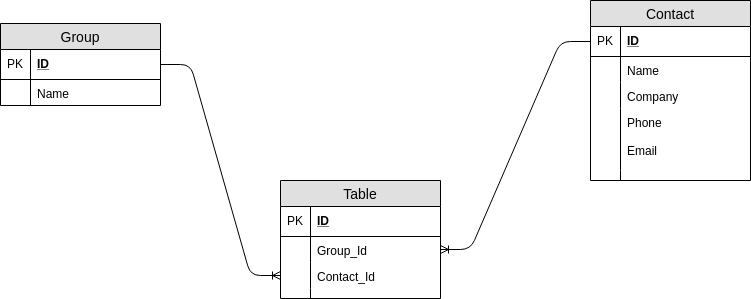

The diagram above was exported from draw.io. Its source (the exported page's mxGraphModel, read from the mxfile embedded in the PNG):
<mxGraphModel dx="1187" dy="643" grid="1" gridSize="10" guides="1" tooltips="1" connect="1" arrows="1" fold="1" page="1" pageScale="1" pageWidth="850" pageHeight="1100" math="0" shadow="0">
  <root>
    <mxCell id="0" />
    <mxCell id="1" parent="0" />
    <mxCell id="UtUnejB9Q5W4-RHxpjQL-1" value="Contact" style="swimlane;fontStyle=0;childLayout=stackLayout;horizontal=1;startSize=26;fillColor=#e0e0e0;horizontalStack=0;resizeParent=1;resizeParentMax=0;resizeLast=0;collapsible=1;marginBottom=0;swimlaneFillColor=#ffffff;align=center;fontSize=14;" parent="1" vertex="1">
      <mxGeometry x="630" y="50" width="160" height="180" as="geometry" />
    </mxCell>
    <mxCell id="UtUnejB9Q5W4-RHxpjQL-2" value="ID" style="shape=partialRectangle;top=0;left=0;right=0;bottom=1;align=left;verticalAlign=middle;fillColor=none;spacingLeft=34;spacingRight=4;overflow=hidden;rotatable=0;points=[[0,0.5],[1,0.5]];portConstraint=eastwest;dropTarget=0;fontStyle=5;fontSize=12;" parent="UtUnejB9Q5W4-RHxpjQL-1" vertex="1">
      <mxGeometry y="26" width="160" height="30" as="geometry" />
    </mxCell>
    <mxCell id="UtUnejB9Q5W4-RHxpjQL-3" value="PK" style="shape=partialRectangle;top=0;left=0;bottom=0;fillColor=none;align=left;verticalAlign=middle;spacingLeft=4;spacingRight=4;overflow=hidden;rotatable=0;points=[];portConstraint=eastwest;part=1;fontSize=12;" parent="UtUnejB9Q5W4-RHxpjQL-2" vertex="1" connectable="0">
      <mxGeometry width="30" height="30" as="geometry" />
    </mxCell>
    <mxCell id="UtUnejB9Q5W4-RHxpjQL-4" value="Name" style="shape=partialRectangle;top=0;left=0;right=0;bottom=0;align=left;verticalAlign=top;fillColor=none;spacingLeft=34;spacingRight=4;overflow=hidden;rotatable=0;points=[[0,0.5],[1,0.5]];portConstraint=eastwest;dropTarget=0;fontSize=12;" parent="UtUnejB9Q5W4-RHxpjQL-1" vertex="1">
      <mxGeometry y="56" width="160" height="26" as="geometry" />
    </mxCell>
    <mxCell id="UtUnejB9Q5W4-RHxpjQL-5" value="" style="shape=partialRectangle;top=0;left=0;bottom=0;fillColor=none;align=left;verticalAlign=top;spacingLeft=4;spacingRight=4;overflow=hidden;rotatable=0;points=[];portConstraint=eastwest;part=1;fontSize=12;" parent="UtUnejB9Q5W4-RHxpjQL-4" vertex="1" connectable="0">
      <mxGeometry width="30" height="26" as="geometry" />
    </mxCell>
    <mxCell id="UtUnejB9Q5W4-RHxpjQL-6" value="Company" style="shape=partialRectangle;top=0;left=0;right=0;bottom=0;align=left;verticalAlign=top;fillColor=none;spacingLeft=34;spacingRight=4;overflow=hidden;rotatable=0;points=[[0,0.5],[1,0.5]];portConstraint=eastwest;dropTarget=0;fontSize=12;" parent="UtUnejB9Q5W4-RHxpjQL-1" vertex="1">
      <mxGeometry y="82" width="160" height="26" as="geometry" />
    </mxCell>
    <mxCell id="UtUnejB9Q5W4-RHxpjQL-7" value="" style="shape=partialRectangle;top=0;left=0;bottom=0;fillColor=none;align=left;verticalAlign=top;spacingLeft=4;spacingRight=4;overflow=hidden;rotatable=0;points=[];portConstraint=eastwest;part=1;fontSize=12;" parent="UtUnejB9Q5W4-RHxpjQL-6" vertex="1" connectable="0">
      <mxGeometry width="30" height="26" as="geometry" />
    </mxCell>
    <mxCell id="UtUnejB9Q5W4-RHxpjQL-8" value="Phone&#10;&#10;Email" style="shape=partialRectangle;top=0;left=0;right=0;bottom=0;align=left;verticalAlign=top;fillColor=none;spacingLeft=34;spacingRight=4;overflow=hidden;rotatable=0;points=[[0,0.5],[1,0.5]];portConstraint=eastwest;dropTarget=0;fontSize=12;" parent="UtUnejB9Q5W4-RHxpjQL-1" vertex="1">
      <mxGeometry y="108" width="160" height="62" as="geometry" />
    </mxCell>
    <mxCell id="UtUnejB9Q5W4-RHxpjQL-9" value="" style="shape=partialRectangle;top=0;left=0;bottom=0;fillColor=none;align=left;verticalAlign=top;spacingLeft=4;spacingRight=4;overflow=hidden;rotatable=0;points=[];portConstraint=eastwest;part=1;fontSize=12;" parent="UtUnejB9Q5W4-RHxpjQL-8" vertex="1" connectable="0">
      <mxGeometry width="30" height="62" as="geometry" />
    </mxCell>
    <mxCell id="UtUnejB9Q5W4-RHxpjQL-10" value="" style="shape=partialRectangle;top=0;left=0;right=0;bottom=0;align=left;verticalAlign=top;fillColor=none;spacingLeft=34;spacingRight=4;overflow=hidden;rotatable=0;points=[[0,0.5],[1,0.5]];portConstraint=eastwest;dropTarget=0;fontSize=12;" parent="UtUnejB9Q5W4-RHxpjQL-1" vertex="1">
      <mxGeometry y="170" width="160" height="10" as="geometry" />
    </mxCell>
    <mxCell id="UtUnejB9Q5W4-RHxpjQL-11" value="" style="shape=partialRectangle;top=0;left=0;bottom=0;fillColor=none;align=left;verticalAlign=top;spacingLeft=4;spacingRight=4;overflow=hidden;rotatable=0;points=[];portConstraint=eastwest;part=1;fontSize=12;" parent="UtUnejB9Q5W4-RHxpjQL-10" vertex="1" connectable="0">
      <mxGeometry width="30" height="10" as="geometry" />
    </mxCell>
    <mxCell id="UtUnejB9Q5W4-RHxpjQL-12" value="Group" style="swimlane;fontStyle=0;childLayout=stackLayout;horizontal=1;startSize=26;fillColor=#e0e0e0;horizontalStack=0;resizeParent=1;resizeParentMax=0;resizeLast=0;collapsible=1;marginBottom=0;swimlaneFillColor=#ffffff;align=center;fontSize=14;" parent="1" vertex="1">
      <mxGeometry x="40" y="73" width="160" height="82" as="geometry" />
    </mxCell>
    <mxCell id="UtUnejB9Q5W4-RHxpjQL-13" value="ID" style="shape=partialRectangle;top=0;left=0;right=0;bottom=1;align=left;verticalAlign=middle;fillColor=none;spacingLeft=34;spacingRight=4;overflow=hidden;rotatable=0;points=[[0,0.5],[1,0.5]];portConstraint=eastwest;dropTarget=0;fontStyle=5;fontSize=12;" parent="UtUnejB9Q5W4-RHxpjQL-12" vertex="1">
      <mxGeometry y="26" width="160" height="30" as="geometry" />
    </mxCell>
    <mxCell id="UtUnejB9Q5W4-RHxpjQL-14" value="PK" style="shape=partialRectangle;top=0;left=0;bottom=0;fillColor=none;align=left;verticalAlign=middle;spacingLeft=4;spacingRight=4;overflow=hidden;rotatable=0;points=[];portConstraint=eastwest;part=1;fontSize=12;" parent="UtUnejB9Q5W4-RHxpjQL-13" vertex="1" connectable="0">
      <mxGeometry width="30" height="30" as="geometry" />
    </mxCell>
    <mxCell id="UtUnejB9Q5W4-RHxpjQL-15" value="Name" style="shape=partialRectangle;top=0;left=0;right=0;bottom=0;align=left;verticalAlign=top;fillColor=none;spacingLeft=34;spacingRight=4;overflow=hidden;rotatable=0;points=[[0,0.5],[1,0.5]];portConstraint=eastwest;dropTarget=0;fontSize=12;" parent="UtUnejB9Q5W4-RHxpjQL-12" vertex="1">
      <mxGeometry y="56" width="160" height="26" as="geometry" />
    </mxCell>
    <mxCell id="UtUnejB9Q5W4-RHxpjQL-16" value="" style="shape=partialRectangle;top=0;left=0;bottom=0;fillColor=none;align=left;verticalAlign=top;spacingLeft=4;spacingRight=4;overflow=hidden;rotatable=0;points=[];portConstraint=eastwest;part=1;fontSize=12;" parent="UtUnejB9Q5W4-RHxpjQL-15" vertex="1" connectable="0">
      <mxGeometry width="30" height="26" as="geometry" />
    </mxCell>
    <mxCell id="c1MdeoVlmKXbk8JcZ2qT-1" value="Table" style="swimlane;fontStyle=0;childLayout=stackLayout;horizontal=1;startSize=26;fillColor=#e0e0e0;horizontalStack=0;resizeParent=1;resizeParentMax=0;resizeLast=0;collapsible=1;marginBottom=0;swimlaneFillColor=#ffffff;align=center;fontSize=14;" vertex="1" parent="1">
      <mxGeometry x="320" y="230" width="160" height="118" as="geometry" />
    </mxCell>
    <mxCell id="c1MdeoVlmKXbk8JcZ2qT-2" value="ID" style="shape=partialRectangle;top=0;left=0;right=0;bottom=1;align=left;verticalAlign=middle;fillColor=none;spacingLeft=34;spacingRight=4;overflow=hidden;rotatable=0;points=[[0,0.5],[1,0.5]];portConstraint=eastwest;dropTarget=0;fontStyle=5;fontSize=12;" vertex="1" parent="c1MdeoVlmKXbk8JcZ2qT-1">
      <mxGeometry y="26" width="160" height="30" as="geometry" />
    </mxCell>
    <mxCell id="c1MdeoVlmKXbk8JcZ2qT-3" value="PK" style="shape=partialRectangle;top=0;left=0;bottom=0;fillColor=none;align=left;verticalAlign=middle;spacingLeft=4;spacingRight=4;overflow=hidden;rotatable=0;points=[];portConstraint=eastwest;part=1;fontSize=12;" vertex="1" connectable="0" parent="c1MdeoVlmKXbk8JcZ2qT-2">
      <mxGeometry width="30" height="30" as="geometry" />
    </mxCell>
    <mxCell id="c1MdeoVlmKXbk8JcZ2qT-4" value="Group_Id" style="shape=partialRectangle;top=0;left=0;right=0;bottom=0;align=left;verticalAlign=top;fillColor=none;spacingLeft=34;spacingRight=4;overflow=hidden;rotatable=0;points=[[0,0.5],[1,0.5]];portConstraint=eastwest;dropTarget=0;fontSize=12;" vertex="1" parent="c1MdeoVlmKXbk8JcZ2qT-1">
      <mxGeometry y="56" width="160" height="26" as="geometry" />
    </mxCell>
    <mxCell id="c1MdeoVlmKXbk8JcZ2qT-5" value="" style="shape=partialRectangle;top=0;left=0;bottom=0;fillColor=none;align=left;verticalAlign=top;spacingLeft=4;spacingRight=4;overflow=hidden;rotatable=0;points=[];portConstraint=eastwest;part=1;fontSize=12;" vertex="1" connectable="0" parent="c1MdeoVlmKXbk8JcZ2qT-4">
      <mxGeometry width="30" height="26" as="geometry" />
    </mxCell>
    <mxCell id="c1MdeoVlmKXbk8JcZ2qT-6" value="Contact_Id" style="shape=partialRectangle;top=0;left=0;right=0;bottom=0;align=left;verticalAlign=top;fillColor=none;spacingLeft=34;spacingRight=4;overflow=hidden;rotatable=0;points=[[0,0.5],[1,0.5]];portConstraint=eastwest;dropTarget=0;fontSize=12;" vertex="1" parent="c1MdeoVlmKXbk8JcZ2qT-1">
      <mxGeometry y="82" width="160" height="26" as="geometry" />
    </mxCell>
    <mxCell id="c1MdeoVlmKXbk8JcZ2qT-7" value="" style="shape=partialRectangle;top=0;left=0;bottom=0;fillColor=none;align=left;verticalAlign=top;spacingLeft=4;spacingRight=4;overflow=hidden;rotatable=0;points=[];portConstraint=eastwest;part=1;fontSize=12;" vertex="1" connectable="0" parent="c1MdeoVlmKXbk8JcZ2qT-6">
      <mxGeometry width="30" height="26" as="geometry" />
    </mxCell>
    <mxCell id="c1MdeoVlmKXbk8JcZ2qT-10" value="" style="shape=partialRectangle;top=0;left=0;right=0;bottom=0;align=left;verticalAlign=top;fillColor=none;spacingLeft=34;spacingRight=4;overflow=hidden;rotatable=0;points=[[0,0.5],[1,0.5]];portConstraint=eastwest;dropTarget=0;fontSize=12;" vertex="1" parent="c1MdeoVlmKXbk8JcZ2qT-1">
      <mxGeometry y="108" width="160" height="10" as="geometry" />
    </mxCell>
    <mxCell id="c1MdeoVlmKXbk8JcZ2qT-11" value="" style="shape=partialRectangle;top=0;left=0;bottom=0;fillColor=none;align=left;verticalAlign=top;spacingLeft=4;spacingRight=4;overflow=hidden;rotatable=0;points=[];portConstraint=eastwest;part=1;fontSize=12;" vertex="1" connectable="0" parent="c1MdeoVlmKXbk8JcZ2qT-10">
      <mxGeometry width="30" height="10" as="geometry" />
    </mxCell>
    <mxCell id="c1MdeoVlmKXbk8JcZ2qT-12" value="" style="edgeStyle=entityRelationEdgeStyle;fontSize=12;html=1;endArrow=ERoneToMany;exitX=1;exitY=0.5;exitDx=0;exitDy=0;entryX=0;entryY=0.5;entryDx=0;entryDy=0;" edge="1" parent="1" source="UtUnejB9Q5W4-RHxpjQL-13" target="c1MdeoVlmKXbk8JcZ2qT-6">
      <mxGeometry width="100" height="100" relative="1" as="geometry">
        <mxPoint x="520" y="270" as="sourcePoint" />
        <mxPoint x="620" y="170" as="targetPoint" />
      </mxGeometry>
    </mxCell>
    <mxCell id="c1MdeoVlmKXbk8JcZ2qT-13" value="" style="edgeStyle=entityRelationEdgeStyle;fontSize=12;html=1;endArrow=ERoneToMany;" edge="1" parent="1" source="UtUnejB9Q5W4-RHxpjQL-2" target="c1MdeoVlmKXbk8JcZ2qT-4">
      <mxGeometry width="100" height="100" relative="1" as="geometry">
        <mxPoint x="590" y="430" as="sourcePoint" />
        <mxPoint x="690" y="330" as="targetPoint" />
      </mxGeometry>
    </mxCell>
  </root>
</mxGraphModel>